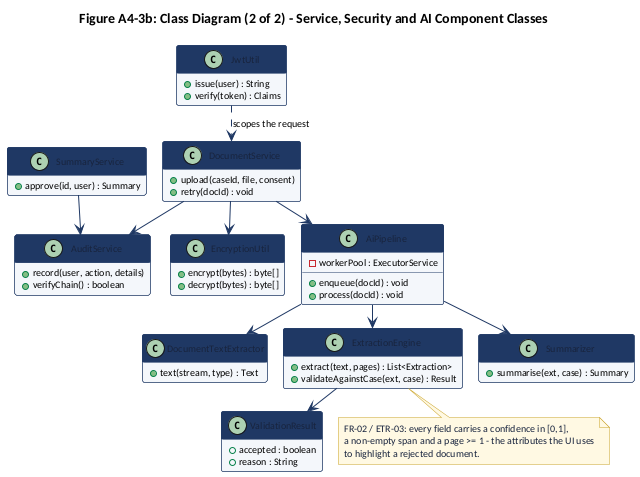

The diagram above was rendered by PlantUML. Its source (embedded in the PNG):
@startuml
' ISJ107V Assignment 4 - Question 3.3 (part 2 of 2), compact layout
skinparam backgroundColor #FFFFFF
skinparam shadowing false
skinparam defaultFontName Carlito
skinparam defaultFontSize 10
skinparam nodesep 16
skinparam ranksep 22
skinparam class {
  BackgroundColor #F4F7FB
  BorderColor #1F3864
  FontColor #17233D
  ArrowColor #1F3864
  HeaderBackgroundColor #1F3864
  HeaderFontColor #FFFFFF
}
skinparam package {
  BackgroundColor #FAFBFD
  BorderColor #1F3864
  FontColor #17233D
}
skinparam note {
  BackgroundColor #FFF9E3
  BorderColor #C9A227
  FontColor #17233D
}
hide empty members
top to bottom direction

title Figure A4-3b: Class Diagram (2 of 2) - Service, Security and AI Component Classes

class DocumentService {
  + upload(caseId, file, consent)
  + retry(docId) : void
}
class SummaryService {
  + approve(id, user) : Summary
}
class AuditService {
  + record(user, action, details)
  + verifyChain() : boolean
}
class EncryptionUtil {
  + encrypt(bytes) : byte[]
  + decrypt(bytes) : byte[]
}
class AiPipeline {
  - workerPool : ExecutorService
  + enqueue(docId) : void
  + process(docId) : void
}
class DocumentTextExtractor {
  + text(stream, type) : Text
}
class ExtractionEngine {
  + extract(text, pages) : List<Extraction>
  + validateAgainstCase(ext, case) : Result
}
class Summarizer {
  + summarise(ext, case) : Summary
}
class ValidationResult {
  + accepted : boolean
  + reason : String
}
class JwtUtil {
  + issue(user) : String
  + verify(token) : Claims
}

DocumentService --> EncryptionUtil
DocumentService --> AuditService
DocumentService --> AiPipeline
AiPipeline --> DocumentTextExtractor
AiPipeline --> ExtractionEngine
AiPipeline --> Summarizer
ExtractionEngine --> ValidationResult
SummaryService --> AuditService
JwtUtil ..> DocumentService : scopes the request

note bottom of ExtractionEngine
  FR-02 / ETR-03: every field carries a confidence in [0,1],
  a non-empty span and a page >= 1 - the attributes the UI uses
  to highlight a rejected document.
end note
@enduml